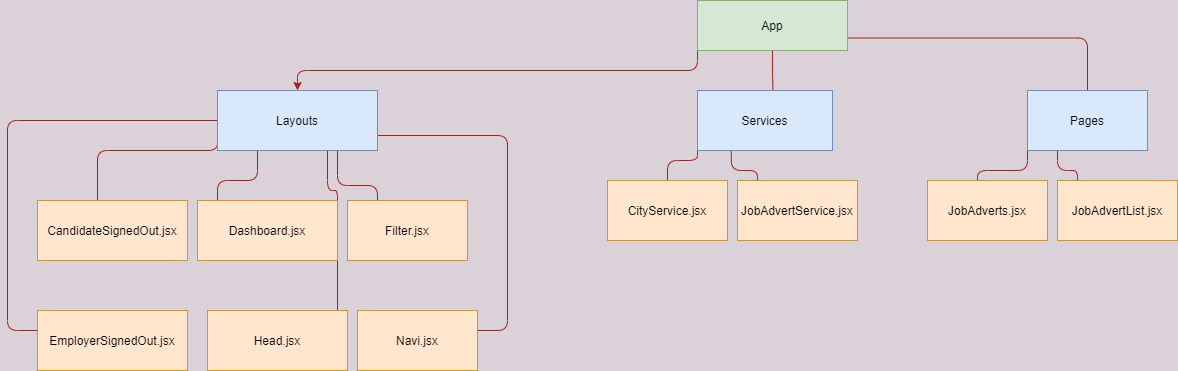

The diagram above was exported from draw.io. Its source (the exported page's mxGraphModel, read from the mxfile embedded in the PNG):
<mxGraphModel dx="1447" dy="3086" grid="1" gridSize="10" guides="1" tooltips="1" connect="1" arrows="1" fold="1" page="1" pageScale="1" pageWidth="1654" pageHeight="2336" background="#DAD2D8" math="0" shadow="0">
  <root>
    <mxCell id="0" />
    <mxCell id="1" parent="0" />
    <mxCell id="VAa4Cwg7vBMV3j6iDQlY-46" style="edgeStyle=orthogonalEdgeStyle;rounded=1;sketch=0;orthogonalLoop=1;jettySize=auto;html=1;exitX=0;exitY=1;exitDx=0;exitDy=0;fontColor=#143642;strokeColor=#A8201A;fillColor=#FAE5C7;" edge="1" parent="1" source="nlLuwVIqR9z9b9eJi8zI-1" target="VAa4Cwg7vBMV3j6iDQlY-5">
      <mxGeometry relative="1" as="geometry" />
    </mxCell>
    <mxCell id="VAa4Cwg7vBMV3j6iDQlY-55" style="edgeStyle=orthogonalEdgeStyle;rounded=1;sketch=0;orthogonalLoop=1;jettySize=auto;html=1;exitX=0.5;exitY=1;exitDx=0;exitDy=0;entryX=0.561;entryY=0.167;entryDx=0;entryDy=0;entryPerimeter=0;fontColor=#143642;strokeColor=#A8201A;fillColor=#FAE5C7;" edge="1" parent="1" source="nlLuwVIqR9z9b9eJi8zI-1" target="VAa4Cwg7vBMV3j6iDQlY-36">
      <mxGeometry relative="1" as="geometry" />
    </mxCell>
    <mxCell id="VAa4Cwg7vBMV3j6iDQlY-58" style="edgeStyle=orthogonalEdgeStyle;rounded=1;sketch=0;orthogonalLoop=1;jettySize=auto;html=1;exitX=1;exitY=0.75;exitDx=0;exitDy=0;fontColor=#143642;strokeColor=#A8201A;fillColor=#FAE5C7;" edge="1" parent="1" source="nlLuwVIqR9z9b9eJi8zI-1">
      <mxGeometry relative="1" as="geometry">
        <mxPoint x="1100" y="-2190" as="targetPoint" />
      </mxGeometry>
    </mxCell>
    <mxCell id="nlLuwVIqR9z9b9eJi8zI-1" value="App" style="rounded=0;whiteSpace=wrap;html=1;fillColor=#d5e8d4;strokeColor=#82b366;" parent="1" vertex="1">
      <mxGeometry x="710" y="-2290" width="150" height="50" as="geometry" />
    </mxCell>
    <mxCell id="VAa4Cwg7vBMV3j6iDQlY-48" style="edgeStyle=orthogonalEdgeStyle;rounded=1;sketch=0;orthogonalLoop=1;jettySize=auto;html=1;exitX=0;exitY=0.75;exitDx=0;exitDy=0;fontColor=#143642;strokeColor=#A8201A;fillColor=#FAE5C7;" edge="1" parent="1" source="VAa4Cwg7vBMV3j6iDQlY-5">
      <mxGeometry relative="1" as="geometry">
        <mxPoint x="110" y="-2060" as="targetPoint" />
        <Array as="points">
          <mxPoint x="230" y="-2140" />
          <mxPoint x="110" y="-2140" />
        </Array>
      </mxGeometry>
    </mxCell>
    <mxCell id="VAa4Cwg7vBMV3j6iDQlY-49" style="edgeStyle=orthogonalEdgeStyle;rounded=1;sketch=0;orthogonalLoop=1;jettySize=auto;html=1;exitX=0.25;exitY=1;exitDx=0;exitDy=0;fontColor=#143642;strokeColor=#A8201A;fillColor=#FAE5C7;" edge="1" parent="1" source="VAa4Cwg7vBMV3j6iDQlY-5">
      <mxGeometry relative="1" as="geometry">
        <mxPoint x="230" y="-2080" as="targetPoint" />
      </mxGeometry>
    </mxCell>
    <mxCell id="VAa4Cwg7vBMV3j6iDQlY-50" style="edgeStyle=orthogonalEdgeStyle;rounded=1;sketch=0;orthogonalLoop=1;jettySize=auto;html=1;exitX=0.75;exitY=1;exitDx=0;exitDy=0;fontColor=#143642;strokeColor=#A8201A;fillColor=#FAE5C7;" edge="1" parent="1" source="VAa4Cwg7vBMV3j6iDQlY-5">
      <mxGeometry relative="1" as="geometry">
        <mxPoint x="390" y="-2070" as="targetPoint" />
      </mxGeometry>
    </mxCell>
    <mxCell id="VAa4Cwg7vBMV3j6iDQlY-51" style="edgeStyle=orthogonalEdgeStyle;rounded=1;sketch=0;orthogonalLoop=1;jettySize=auto;html=1;exitX=0;exitY=0.5;exitDx=0;exitDy=0;fontColor=#143642;strokeColor=#A8201A;fillColor=#FAE5C7;" edge="1" parent="1" source="VAa4Cwg7vBMV3j6iDQlY-5">
      <mxGeometry relative="1" as="geometry">
        <mxPoint x="60" y="-1960" as="targetPoint" />
        <Array as="points">
          <mxPoint x="20" y="-2170" />
        </Array>
      </mxGeometry>
    </mxCell>
    <mxCell id="VAa4Cwg7vBMV3j6iDQlY-52" style="edgeStyle=orthogonalEdgeStyle;rounded=1;sketch=0;orthogonalLoop=1;jettySize=auto;html=1;exitX=1;exitY=0.75;exitDx=0;exitDy=0;fontColor=#143642;strokeColor=#A8201A;fillColor=#FAE5C7;" edge="1" parent="1" source="VAa4Cwg7vBMV3j6iDQlY-5">
      <mxGeometry relative="1" as="geometry">
        <mxPoint x="470" y="-1960" as="targetPoint" />
        <Array as="points">
          <mxPoint x="520" y="-2155" />
          <mxPoint x="520" y="-1960" />
        </Array>
      </mxGeometry>
    </mxCell>
    <mxCell id="VAa4Cwg7vBMV3j6iDQlY-54" style="edgeStyle=orthogonalEdgeStyle;rounded=1;sketch=0;orthogonalLoop=1;jettySize=auto;html=1;fontColor=#143642;strokeColor=#A8201A;fillColor=#FAE5C7;" edge="1" parent="1" source="VAa4Cwg7vBMV3j6iDQlY-5">
      <mxGeometry relative="1" as="geometry">
        <mxPoint x="290" y="-1970" as="targetPoint" />
        <Array as="points">
          <mxPoint x="340" y="-2100" />
          <mxPoint x="350" y="-2100" />
          <mxPoint x="350" y="-1970" />
        </Array>
      </mxGeometry>
    </mxCell>
    <mxCell id="VAa4Cwg7vBMV3j6iDQlY-5" value="Layouts" style="rounded=0;whiteSpace=wrap;html=1;sketch=0;strokeColor=#6c8ebf;fillColor=#dae8fc;" vertex="1" parent="1">
      <mxGeometry x="230" y="-2200" width="160" height="60" as="geometry" />
    </mxCell>
    <mxCell id="VAa4Cwg7vBMV3j6iDQlY-23" value="CandidateSignedOut.jsx" style="rounded=0;whiteSpace=wrap;html=1;sketch=0;strokeColor=#d79b00;fillColor=#ffe6cc;" vertex="1" parent="1">
      <mxGeometry x="50" y="-2090" width="150" height="60" as="geometry" />
    </mxCell>
    <mxCell id="VAa4Cwg7vBMV3j6iDQlY-25" value="Dashboard.jsx" style="rounded=0;whiteSpace=wrap;html=1;sketch=0;strokeColor=#d79b00;fillColor=#ffe6cc;" vertex="1" parent="1">
      <mxGeometry x="210" y="-2090" width="140" height="60" as="geometry" />
    </mxCell>
    <mxCell id="VAa4Cwg7vBMV3j6iDQlY-27" value="Filter.jsx" style="rounded=0;whiteSpace=wrap;html=1;sketch=0;strokeColor=#d79b00;fillColor=#ffe6cc;" vertex="1" parent="1">
      <mxGeometry x="360" y="-2090" width="120" height="60" as="geometry" />
    </mxCell>
    <mxCell id="VAa4Cwg7vBMV3j6iDQlY-29" value="Head.jsx" style="rounded=0;whiteSpace=wrap;html=1;sketch=0;strokeColor=#d79b00;fillColor=#ffe6cc;" vertex="1" parent="1">
      <mxGeometry x="220" y="-1980" width="140" height="60" as="geometry" />
    </mxCell>
    <mxCell id="VAa4Cwg7vBMV3j6iDQlY-30" value="Navi.jsx" style="rounded=0;whiteSpace=wrap;html=1;sketch=0;strokeColor=#d79b00;fillColor=#ffe6cc;" vertex="1" parent="1">
      <mxGeometry x="370" y="-1980" width="120" height="60" as="geometry" />
    </mxCell>
    <mxCell id="VAa4Cwg7vBMV3j6iDQlY-34" value="EmployerSignedOut.jsx" style="rounded=0;whiteSpace=wrap;html=1;sketch=0;strokeColor=#d79b00;fillColor=#ffe6cc;" vertex="1" parent="1">
      <mxGeometry x="50" y="-1980" width="150" height="60" as="geometry" />
    </mxCell>
    <mxCell id="VAa4Cwg7vBMV3j6iDQlY-56" style="edgeStyle=orthogonalEdgeStyle;rounded=1;sketch=0;orthogonalLoop=1;jettySize=auto;html=1;exitX=0;exitY=1;exitDx=0;exitDy=0;entryX=0.5;entryY=0.333;entryDx=0;entryDy=0;entryPerimeter=0;fontColor=#143642;strokeColor=#A8201A;fillColor=#FAE5C7;" edge="1" parent="1" source="VAa4Cwg7vBMV3j6iDQlY-36" target="VAa4Cwg7vBMV3j6iDQlY-39">
      <mxGeometry relative="1" as="geometry">
        <Array as="points">
          <mxPoint x="710" y="-2130" />
          <mxPoint x="680" y="-2130" />
        </Array>
      </mxGeometry>
    </mxCell>
    <mxCell id="VAa4Cwg7vBMV3j6iDQlY-57" style="edgeStyle=orthogonalEdgeStyle;rounded=1;sketch=0;orthogonalLoop=1;jettySize=auto;html=1;exitX=0.25;exitY=1;exitDx=0;exitDy=0;entryX=0.167;entryY=0.167;entryDx=0;entryDy=0;entryPerimeter=0;fontColor=#143642;strokeColor=#A8201A;fillColor=#FAE5C7;" edge="1" parent="1" source="VAa4Cwg7vBMV3j6iDQlY-36" target="VAa4Cwg7vBMV3j6iDQlY-41">
      <mxGeometry relative="1" as="geometry" />
    </mxCell>
    <mxCell id="VAa4Cwg7vBMV3j6iDQlY-36" value="Services" style="rounded=0;whiteSpace=wrap;html=1;sketch=0;strokeColor=#6c8ebf;fillColor=#dae8fc;" vertex="1" parent="1">
      <mxGeometry x="710" y="-2200" width="135" height="60" as="geometry" />
    </mxCell>
    <mxCell id="VAa4Cwg7vBMV3j6iDQlY-39" value="CityService.jsx" style="rounded=0;whiteSpace=wrap;html=1;sketch=0;strokeColor=#d79b00;fillColor=#ffe6cc;" vertex="1" parent="1">
      <mxGeometry x="620" y="-2110" width="120" height="60" as="geometry" />
    </mxCell>
    <mxCell id="VAa4Cwg7vBMV3j6iDQlY-41" value="JobAdvertService.jsx" style="rounded=0;whiteSpace=wrap;html=1;sketch=0;strokeColor=#d79b00;fillColor=#ffe6cc;" vertex="1" parent="1">
      <mxGeometry x="750" y="-2110" width="120" height="60" as="geometry" />
    </mxCell>
    <mxCell id="VAa4Cwg7vBMV3j6iDQlY-60" style="edgeStyle=orthogonalEdgeStyle;rounded=1;sketch=0;orthogonalLoop=1;jettySize=auto;html=1;exitX=0;exitY=1;exitDx=0;exitDy=0;fontColor=#143642;strokeColor=#A8201A;fillColor=#FAE5C7;" edge="1" parent="1" source="VAa4Cwg7vBMV3j6iDQlY-59">
      <mxGeometry relative="1" as="geometry">
        <mxPoint x="990" y="-2100" as="targetPoint" />
      </mxGeometry>
    </mxCell>
    <mxCell id="VAa4Cwg7vBMV3j6iDQlY-62" style="edgeStyle=orthogonalEdgeStyle;rounded=1;sketch=0;orthogonalLoop=1;jettySize=auto;html=1;exitX=0.25;exitY=1;exitDx=0;exitDy=0;fontColor=#143642;strokeColor=#A8201A;fillColor=#FAE5C7;" edge="1" parent="1" source="VAa4Cwg7vBMV3j6iDQlY-59">
      <mxGeometry relative="1" as="geometry">
        <mxPoint x="1090" y="-2100" as="targetPoint" />
      </mxGeometry>
    </mxCell>
    <mxCell id="VAa4Cwg7vBMV3j6iDQlY-59" value="Pages" style="rounded=0;whiteSpace=wrap;html=1;sketch=0;strokeColor=#6c8ebf;fillColor=#dae8fc;" vertex="1" parent="1">
      <mxGeometry x="1040" y="-2200" width="120" height="60" as="geometry" />
    </mxCell>
    <mxCell id="VAa4Cwg7vBMV3j6iDQlY-61" value="JobAdverts.jsx" style="rounded=0;whiteSpace=wrap;html=1;sketch=0;strokeColor=#d79b00;fillColor=#ffe6cc;" vertex="1" parent="1">
      <mxGeometry x="940" y="-2110" width="120" height="60" as="geometry" />
    </mxCell>
    <mxCell id="VAa4Cwg7vBMV3j6iDQlY-63" value="JobAdvertList.jsx" style="rounded=0;whiteSpace=wrap;html=1;sketch=0;strokeColor=#d79b00;fillColor=#ffe6cc;" vertex="1" parent="1">
      <mxGeometry x="1070" y="-2110" width="120" height="60" as="geometry" />
    </mxCell>
  </root>
</mxGraphModel>